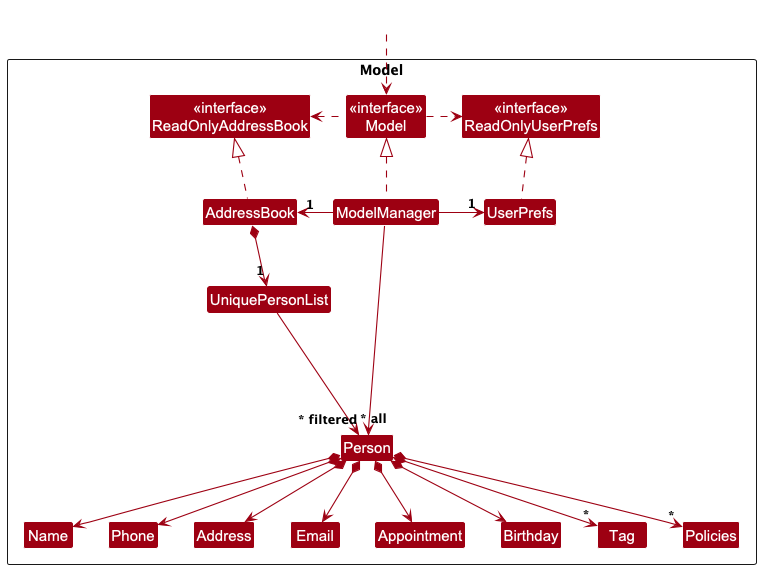

The diagram above was rendered by PlantUML. Its source (embedded in the PNG):
@startuml
!include style.puml
skinparam arrowThickness 1.1
skinparam arrowColor MODEL_COLOR
skinparam classBackgroundColor MODEL_COLOR

Package Model as ModelPackage <<Rectangle>>{
Class "<<interface>>\nReadOnlyAddressBook" as ReadOnlyAddressBook
Class "<<interface>>\nReadOnlyUserPrefs" as ReadOnlyUserPrefs
Class "<<interface>>\nModel" as Model
Class AddressBook
Class ModelManager
Class UserPrefs

Class UniquePersonList
Class Person
Class Address
Class Email
Class Appointment
Class Birthday
Class Name
Class Phone
Class Tag
Class Policies

Class I #FFFFFF
}

Class HiddenOutside #FFFFFF
HiddenOutside ..> Model

AddressBook .up.|> ReadOnlyAddressBook

ModelManager .up.|> Model
Model .right.> ReadOnlyUserPrefs
Model .left.> ReadOnlyAddressBook
ModelManager -left-> "1" AddressBook
ModelManager -right-> "1" UserPrefs
UserPrefs .up.|> ReadOnlyUserPrefs

AddressBook *--> "1" UniquePersonList
UniquePersonList --> "~* all" Person
Person *--> Name
Person *--> Phone
Person *--> Email
Person *--> Address
Person *--> Appointment
Person *--> Birthday
Person *--> "*" Tag
Person *--> "*" Policies
Person -[hidden]up--> I
UniquePersonList -[hidden]right-> I

Name -[hidden]right-> Phone
Phone -[hidden]right-> Address
Address -[hidden]right-> Email

ModelManager --> "~* filtered" Person
@enduml